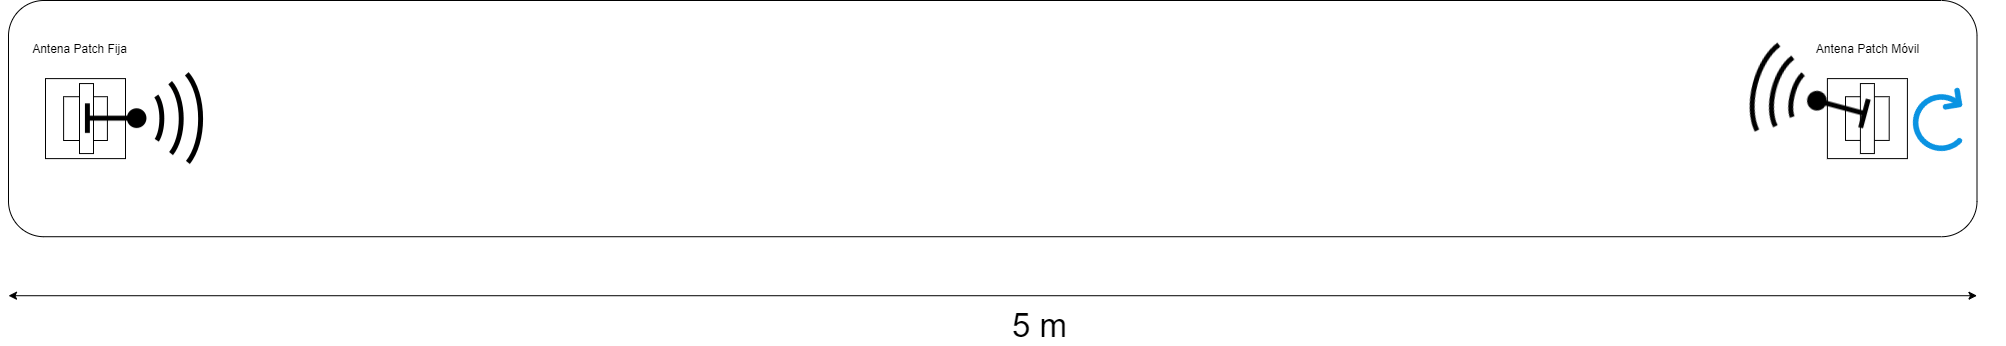

The diagram above was exported from draw.io. Its source (the exported page's mxGraphModel, read from the mxfile embedded in the PNG):
<mxGraphModel dx="2997" dy="1245" grid="1" gridSize="10" guides="1" tooltips="1" connect="1" arrows="1" fold="1" page="1" pageScale="1" pageWidth="827" pageHeight="1169" math="0" shadow="0">
  <root>
    <mxCell id="0" />
    <mxCell id="1" parent="0" />
    <mxCell id="2" value="" style="rounded=1;whiteSpace=wrap;html=1;" vertex="1" parent="1">
      <mxGeometry x="-571" y="655" width="1968.5" height="236.22" as="geometry" />
    </mxCell>
    <mxCell id="3" value="" style="whiteSpace=wrap;html=1;aspect=fixed;" vertex="1" parent="1">
      <mxGeometry x="1247.9" y="733.11" width="80" height="80" as="geometry" />
    </mxCell>
    <mxCell id="4" value="" style="whiteSpace=wrap;html=1;aspect=fixed;" vertex="1" parent="1">
      <mxGeometry x="-534" y="733.11" width="80" height="80" as="geometry" />
    </mxCell>
    <mxCell id="5" value="" style="whiteSpace=wrap;html=1;aspect=fixed;" vertex="1" parent="1">
      <mxGeometry x="-515.89" y="751.21" width="43.79" height="43.79" as="geometry" />
    </mxCell>
    <mxCell id="6" value="" style="whiteSpace=wrap;html=1;aspect=fixed;" vertex="1" parent="1">
      <mxGeometry x="1266" y="751.22" width="43.7007" height="43.7" as="geometry" />
    </mxCell>
    <mxCell id="7" value="" style="rounded=0;whiteSpace=wrap;html=1;" vertex="1" parent="1">
      <mxGeometry x="-500" y="738.07" width="14" height="70" as="geometry" />
    </mxCell>
    <mxCell id="8" value="" style="rounded=0;whiteSpace=wrap;html=1;" vertex="1" parent="1">
      <mxGeometry x="1280.9" y="738.07" width="14" height="70" as="geometry" />
    </mxCell>
    <mxCell id="9" value="Antena Patch Fija" style="text;html=1;align=center;verticalAlign=middle;resizable=0;points=[];autosize=1;strokeColor=none;fillColor=none;" vertex="1" parent="1">
      <mxGeometry x="-560" y="689" width="120" height="30" as="geometry" />
    </mxCell>
    <mxCell id="10" value="Antena Patch Móvil" style="text;html=1;align=center;verticalAlign=middle;resizable=0;points=[];autosize=1;strokeColor=none;fillColor=none;" vertex="1" parent="1">
      <mxGeometry x="1222.9" y="689" width="130" height="30" as="geometry" />
    </mxCell>
    <mxCell id="11" value="" style="endArrow=classic;startArrow=classic;html=1;rounded=0;exitX=0;exitY=1;exitDx=0;exitDy=0;entryX=1;entryY=1;entryDx=0;entryDy=0;" edge="1" parent="1">
      <mxGeometry width="50" height="50" relative="1" as="geometry">
        <mxPoint x="-570.9999999999986" y="950.2200000000003" as="sourcePoint" />
        <mxPoint x="1397.499999999999" y="950.2200000000003" as="targetPoint" />
      </mxGeometry>
    </mxCell>
    <mxCell id="12" value="&lt;font style=&quot;font-size: 33px;&quot;&gt;5 m&lt;/font&gt;" style="edgeLabel;html=1;align=center;verticalAlign=middle;resizable=0;points=[];" connectable="0" vertex="1" parent="11">
      <mxGeometry x="-0.0395" y="-2" relative="1" as="geometry">
        <mxPoint x="85" y="27" as="offset" />
      </mxGeometry>
    </mxCell>
    <mxCell id="13" value="" style="shape=image;html=1;verticalAlign=top;verticalLabelPosition=bottom;labelBackgroundColor=#ffffff;imageAspect=0;aspect=fixed;image=https://cdn1.iconfinder.com/data/icons/computer-hardware-glyphs-vol-2/52/signal__device__technology__radar__satellite__antenna__tower-128.png;fontSize=21;fillColor=#000000;rotation=-75;" vertex="1" parent="1">
      <mxGeometry x="1166.9" y="689" width="128" height="128" as="geometry" />
    </mxCell>
    <mxCell id="14" value="" style="shape=image;html=1;verticalAlign=top;verticalLabelPosition=bottom;labelBackgroundColor=#ffffff;imageAspect=0;aspect=fixed;image=https://cdn1.iconfinder.com/data/icons/computer-hardware-glyphs-vol-2/52/signal__device__technology__radar__satellite__antenna__tower-128.png;fontSize=21;fillColor=#000000;rotation=-90;flipH=1;flipV=1;" vertex="1" parent="1">
      <mxGeometry x="-500" y="709.11" width="128" height="128" as="geometry" />
    </mxCell>
    <mxCell id="15" value="" style="shape=image;html=1;verticalAlign=top;verticalLabelPosition=bottom;labelBackgroundColor=#ffffff;imageAspect=0;aspect=fixed;image=https://cdn4.iconfinder.com/data/icons/universal-7/614/5_-_Refresh-128.png;fontSize=21;fillColor=#000000;rotation=-60;" vertex="1" parent="1">
      <mxGeometry x="1320" y="727.79" width="89.21" height="89.21" as="geometry" />
    </mxCell>
  </root>
</mxGraphModel>